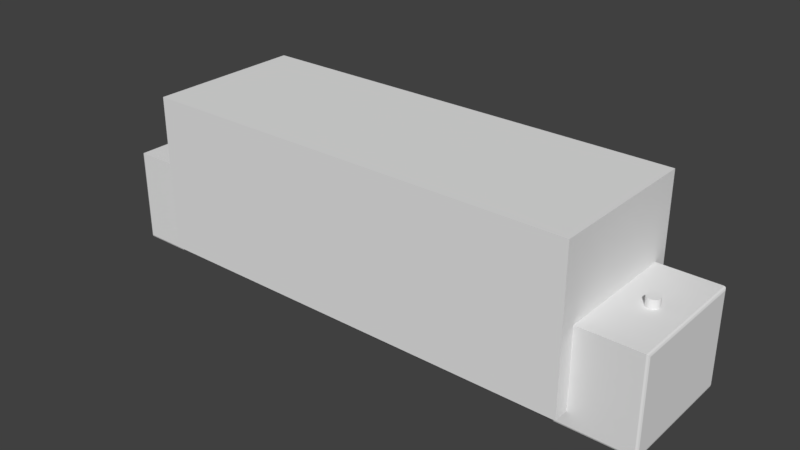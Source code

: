 # Source: foot.blend  (saved by Blender 2.79.0; exported with 4.5.12 LTS)
import bpy
from mathutils import Matrix  # noqa: F401  (used for matrix-valued properties, if any)

bpy.ops.wm.read_factory_settings(use_empty=True)
scene = bpy.context.scene
scene.name = 'Scene'

# ---- collections
col_collection_1 = bpy.data.collections.new('Collection 1'); scene.collection.children.link(col_collection_1)

# ---- materials (node trees are filled in below, after node groups)
mat_material = bpy.data.materials.new('Material')
mat_material.alpha_threshold = 0.0
mat_material.use_transparent_shadow = False
mat_material.roughness = 0.5
mat_material.line_color = (0.0, 0.0, 0.0, 1.0)

# ---- material node trees

# ---- world
world_world = bpy.data.worlds.new('World'); scene.world = world_world
world_world.color = (0.05088, 0.05088, 0.05088)
world_world.use_sun_shadow = False
world_world.sun_shadow_jitter_overblur = 0.0
world_world.cycles.sampling_method = 'MANUAL'

# ---- meshes
me_cube_001 = bpy.data.meshes.new('Cube.001')
me_cube_001.from_pydata([(-1000.0, 0.0, -1000.0), (-1000.0, 0.0, 1000.0), (-1000.0, 2000.0, -1000.0), (-1000.0, 2000.0, 1000.0), (1000.0, 0.0, -1000.0), (1000.0, 0.0, 1000.0), (1000.0, 2000.0, -1000.0), (1000.0, 2000.0, 1000.0)], [], [(0, 1, 3, 2), (2, 3, 7, 6), (6, 7, 5, 4), (4, 5, 1, 0), (2, 6, 4, 0), (7, 3, 1, 5)])
me_cube_001.use_remesh_preserve_volume = False
me_cube_001.use_remesh_preserve_attributes = False
me_cube_001.use_mirror_vertex_groups = False
me_cube_001.update()
me_cylinder_001 = bpy.data.meshes.new('Cylinder.001')
me_cylinder_001.from_pydata([(0.0, 2.0, 0.0), (0.0, 2.0, 10.0), (0.3902, 1.962, 0.0), (0.3902, 1.962, 10.0), (0.7654, 1.848, 0.0), (0.7654, 1.848, 10.0), (1.111, 1.663, 0.0), (1.111, 1.663, 10.0), (1.414, 1.414, 0.0), (1.414, 1.414, 10.0), (1.663, 1.111, 0.0), (1.663, 1.111, 10.0), (1.848, 0.7654, 0.0), (1.848, 0.7654, 10.0), (1.962, 0.3902, 0.0), (1.962, 0.3902, 10.0), (2.0, 1.51e-07, 0.0), (2.0, 1.51e-07, 10.0), (1.962, -0.3902, 0.0), (1.962, -0.3902, 10.0), (1.848, -0.7654, 0.0), (1.848, -0.7654, 10.0), (1.663, -1.111, 0.0), (1.663, -1.111, 10.0), (1.414, -1.414, 0.0), (1.414, -1.414, 10.0), (1.111, -1.663, 0.0), (1.111, -1.663, 10.0), (0.7654, -1.848, 0.0), (0.7654, -1.848, 10.0), (0.3902, -1.962, 0.0), (0.3902, -1.962, 10.0), (-6.517e-07, -2.0, 0.0), (-6.517e-07, -2.0, 10.0), (-0.3902, -1.962, 0.0), (-0.3902, -1.962, 10.0), (-0.7654, -1.848, 0.0), (-0.7654, -1.848, 10.0), (-1.111, -1.663, 0.0), (-1.111, -1.663, 10.0), (-1.414, -1.414, 0.0), (-1.414, -1.414, 10.0), (-1.663, -1.111, 0.0), (-1.663, -1.111, 10.0), (-1.848, -0.7654, 0.0), (-1.848, -0.7654, 10.0), (-1.962, -0.3902, 0.0), (-1.962, -0.3902, 10.0), (-2.0, 1.931e-06, 0.0), (-2.0, 1.931e-06, 10.0), (-1.962, 0.3902, 0.0), (-1.962, 0.3902, 10.0), (-1.848, 0.7654, 0.0), (-1.848, 0.7654, 10.0), (-1.663, 1.111, 0.0), (-1.663, 1.111, 10.0), (-1.414, 1.414, 0.0), (-1.414, 1.414, 10.0), (-1.111, 1.663, 0.0), (-1.111, 1.663, 10.0), (-0.7654, 1.848, 0.0), (-0.7654, 1.848, 10.0), (-0.3902, 1.962, 0.0), (-0.3902, 1.962, 10.0)], [], [(0, 1, 3, 2), (2, 3, 5, 4), (4, 5, 7, 6), (6, 7, 9, 8), (8, 9, 11, 10), (10, 11, 13, 12), (12, 13, 15, 14), (14, 15, 17, 16), (16, 17, 19, 18), (18, 19, 21, 20), (20, 21, 23, 22), (22, 23, 25, 24), (24, 25, 27, 26), (26, 27, 29, 28), (28, 29, 31, 30), (30, 31, 33, 32), (32, 33, 35, 34), (34, 35, 37, 36), (36, 37, 39, 38), (38, 39, 41, 40), (40, 41, 43, 42), (42, 43, 45, 44), (44, 45, 47, 46), (46, 47, 49, 48), (48, 49, 51, 50), (50, 51, 53, 52), (52, 53, 55, 54), (54, 55, 57, 56), (56, 57, 59, 58), (58, 59, 61, 60), (3, 1, 63, 61, 59, 57, 55, 53, 51, 49, 47, 45, 43, 41, 39, 37, 35, 33, 31, 29, 27, 25, 23, 21, 19, 17, 15, 13, 11, 9, 7, 5), (60, 61, 63, 62), (62, 63, 1, 0), (0, 2, 4, 6, 8, 10, 12, 14, 16, 18, 20, 22, 24, 26, 28, 30, 32, 34, 36, 38, 40, 42, 44, 46, 48, 50, 52, 54, 56, 58, 60, 62)])
me_cylinder_001.use_remesh_preserve_volume = False
me_cylinder_001.use_remesh_preserve_attributes = False
me_cylinder_001.use_mirror_vertex_groups = False
me_cylinder_001.update()
me_cube = bpy.data.meshes.new('Cube')
me_cube.from_pydata([(90.0, 30.0, -20.0), (90.0, 0.0, -20.0), (-90.0, 2.682e-06, -20.0), (-90.0, 30.0, -20.0), (90.0, 30.0, 20.0), (90.0, -8.941e-06, 20.0), (-90.0, 5.364e-06, 20.0), (-90.0, 30.0, 20.0)], [], [(0, 1, 2, 3), (4, 7, 6, 5), (0, 4, 5, 1), (1, 5, 6, 2), (2, 6, 7, 3), (4, 0, 3, 7)])
me_cube.materials.append(mat_material)
me_cube.use_remesh_preserve_volume = False
me_cube.use_remesh_preserve_attributes = False
me_cube.use_mirror_vertex_groups = False
me_cube.update()
me_cylinder = bpy.data.meshes.new('Cylinder')
me_cylinder.from_pydata([(0.0, 5.0, -1.907e-06), (0.0, 5.0, 50.0), (0.9755, 4.904, -1.907e-06), (0.9755, 4.904, 50.0), (1.913, 4.619, -1.907e-06), (1.913, 4.619, 50.0), (2.778, 4.157, -1.907e-06), (2.778, 4.157, 50.0), (3.536, 3.536, -1.907e-06), (3.536, 3.536, 50.0), (4.157, 2.778, -1.907e-06), (4.157, 2.778, 50.0), (4.619, 1.913, -1.907e-06), (4.619, 1.913, 50.0), (4.904, 0.9755, -1.907e-06), (4.904, 0.9755, 50.0), (5.0, 3.775e-07, -1.907e-06), (5.0, 3.775e-07, 50.0), (4.904, -0.9755, -1.907e-06), (4.904, -0.9755, 50.0), (4.619, -1.913, -1.907e-06), (4.619, -1.913, 50.0), (4.157, -2.778, -1.907e-06), (4.157, -2.778, 50.0), (3.536, -3.536, -1.907e-06), (3.536, -3.536, 50.0), (2.778, -4.157, -1.907e-06), (2.778, -4.157, 50.0), (1.913, -4.619, -1.907e-06), (1.913, -4.619, 50.0), (0.9755, -4.904, -1.907e-06), (0.9755, -4.904, 50.0), (-1.629e-06, -5.0, -1.907e-06), (-1.629e-06, -5.0, 50.0), (-0.9755, -4.904, -1.907e-06), (-0.9755, -4.904, 50.0), (-1.913, -4.619, -1.907e-06), (-1.913, -4.619, 50.0), (-2.778, -4.157, -1.907e-06), (-2.778, -4.157, 50.0), (-3.536, -3.536, -1.907e-06), (-3.536, -3.536, 50.0), (-4.157, -2.778, -1.907e-06), (-4.157, -2.778, 50.0), (-4.619, -1.913, -1.907e-06), (-4.619, -1.913, 50.0), (-4.904, -0.9754, -1.907e-06), (-4.904, -0.9754, 50.0), (-5.0, 4.828e-06, -1.907e-06), (-5.0, 4.828e-06, 50.0), (-4.904, 0.9755, -1.907e-06), (-4.904, 0.9755, 50.0), (-4.619, 1.913, -1.907e-06), (-4.619, 1.913, 50.0), (-4.157, 2.778, -1.907e-06), (-4.157, 2.778, 50.0), (-3.536, 3.536, -1.907e-06), (-3.536, 3.536, 50.0), (-2.778, 4.157, -1.907e-06), (-2.778, 4.157, 50.0), (-1.913, 4.619, -1.907e-06), (-1.913, 4.619, 50.0), (-0.9754, 4.904, -1.907e-06), (-0.9754, 4.904, 50.0)], [], [(0, 1, 3, 2), (2, 3, 5, 4), (4, 5, 7, 6), (6, 7, 9, 8), (8, 9, 11, 10), (10, 11, 13, 12), (12, 13, 15, 14), (14, 15, 17, 16), (16, 17, 19, 18), (18, 19, 21, 20), (20, 21, 23, 22), (22, 23, 25, 24), (24, 25, 27, 26), (26, 27, 29, 28), (28, 29, 31, 30), (30, 31, 33, 32), (32, 33, 35, 34), (34, 35, 37, 36), (36, 37, 39, 38), (38, 39, 41, 40), (40, 41, 43, 42), (42, 43, 45, 44), (44, 45, 47, 46), (46, 47, 49, 48), (48, 49, 51, 50), (50, 51, 53, 52), (52, 53, 55, 54), (54, 55, 57, 56), (56, 57, 59, 58), (58, 59, 61, 60), (3, 1, 63, 61, 59, 57, 55, 53, 51, 49, 47, 45, 43, 41, 39, 37, 35, 33, 31, 29, 27, 25, 23, 21, 19, 17, 15, 13, 11, 9, 7, 5), (60, 61, 63, 62), (62, 63, 1, 0), (0, 2, 4, 6, 8, 10, 12, 14, 16, 18, 20, 22, 24, 26, 28, 30, 32, 34, 36, 38, 40, 42, 44, 46, 48, 50, 52, 54, 56, 58, 60, 62)])
me_cylinder.use_remesh_preserve_volume = False
me_cylinder.use_remesh_preserve_attributes = False
me_cylinder.use_mirror_vertex_groups = False
me_cylinder.update()

# ---- objects
ob_cube_001 = bpy.data.objects.new('Cube.001', me_cube_001)
ob_cylinder_001 = bpy.data.objects.new('Cylinder.001', me_cylinder_001)
ob_cube = bpy.data.objects.new('Cube', me_cube)
ob_cylinder = bpy.data.objects.new('Cylinder', me_cylinder)

# ---- transforms, parenting, visibility, modifiers, constraints
ob_cube_001.location = (0.0, 0.0, 4.5)
ob_cube_001.rotation_euler = (1.571, -0.0, 0.0)
ob_cube_001.scale = (0.07, 0.025, 0.025)
ob_cube_001.display_type = 'WIRE'
ob_cube_001.lineart.crease_threshold = 0.0
ob_cylinder_001.location = (80.0, 0.0, 22.19)
ob_cylinder_001.display_type = 'WIRE'
ob_cylinder_001.lineart.crease_threshold = 0.0
_m = ob_cylinder_001.modifiers.new('Mirror', 'MIRROR')
_m.mirror_object = ob_cube
ob_cube.location = (-2.48e-05, 0.0, -0.5)
ob_cube.rotation_euler = (1.571, -0.0, 0.0)
ob_cube.lock_rotations_4d = False
ob_cube.empty_display_type = 'ARROWS'
ob_cube.lineart.crease_threshold = 0.0
_vg = ob_cube.vertex_groups.new(name='Group')
_vg.add([0, 1, 2, 3, 4, 5, 6, 7], 1.0, 'REPLACE')
_m = ob_cube.modifiers.new('Boolean', 'BOOLEAN')
_m.object = ob_cube_001
_m.solver = 'FAST'
_m = ob_cube.modifiers.new('Boolean.001', 'BOOLEAN')
_m.object = ob_cylinder
_m.solver = 'FAST'
_m = ob_cube.modifiers.new('Boolean.002', 'BOOLEAN')
_m.object = ob_cylinder_001
_m.solver = 'FAST'
_m = ob_cube.modifiers.new('Bevel', 'BEVEL')
_m.width = 0.5
_m.width_pct = 0.5
_m.segments = 2
_m.limit_method = 'VGROUP'
_m.vertex_group = 'Group'
_m.offset_type = 'DEPTH'
_m.spread = 0.0
ob_cylinder.location = (80.0, 0.0, -4.0)
ob_cylinder.scale = (1.0, 1.0, 0.6)
ob_cylinder.display_type = 'WIRE'
ob_cylinder.lineart.crease_threshold = 0.0
_m = ob_cylinder.modifiers.new('Mirror', 'MIRROR')
_m.mirror_object = ob_cube

# ---- collection membership
col_collection_1.objects.link(ob_cube_001)
col_collection_1.objects.link(ob_cylinder_001)
col_collection_1.objects.link(ob_cube)
col_collection_1.objects.link(ob_cylinder)

# ---- scene / render settings (as saved in the file)
scene.frame_start = 1; scene.frame_end = 250; scene.frame_set(1)
scene.render.engine = 'BLENDER_EEVEE_NEXT'
scene.render.resolution_percentage = 50
scene.render.dither_intensity = 0.0
scene.cycles.use_denoising = False
scene.cycles.samples = 128
scene.cycles.sampling_pattern = 'TABULATED_SOBOL'
scene.cycles.use_adaptive_sampling = False
scene.cycles.use_light_tree = False
scene.cycles.blur_glossy = 0.0
scene.cycles.sample_clamp_indirect = 0.0
scene.view_settings.view_transform = 'Standard'
scene.unit_settings.scale_length = 0.001
bpy.context.view_layer.update()

# ---- added for rendering (the .blend has no active camera and no usable light): camera, sun
cam_auto = bpy.data.cameras.new('AutoCamera')
cam_auto.lens = 50.0
cam_auto.sensor_width = 36.0
cam_auto.clip_end = 3178.69
ob_auto_camera = bpy.data.objects.new('AutoCamera', cam_auto)
scene.collection.objects.link(ob_auto_camera)
ob_auto_camera.location = (181.123, -217.347, 170.148)
ob_auto_camera.rotation_euler = (1.09748, -7.21219e-08, 0.694738)
scene.camera = ob_auto_camera
light_auto_sun = bpy.data.lights.new('AutoSun', 'SUN')
light_auto_sun.energy = 3.0
light_auto_sun.angle = 0.0523599
ob_auto_sun = bpy.data.objects.new('AutoSun', light_auto_sun)
scene.collection.objects.link(ob_auto_sun)
ob_auto_sun.rotation_euler = (0.872665, 0.174533, 0.523599)
bpy.context.view_layer.update()
